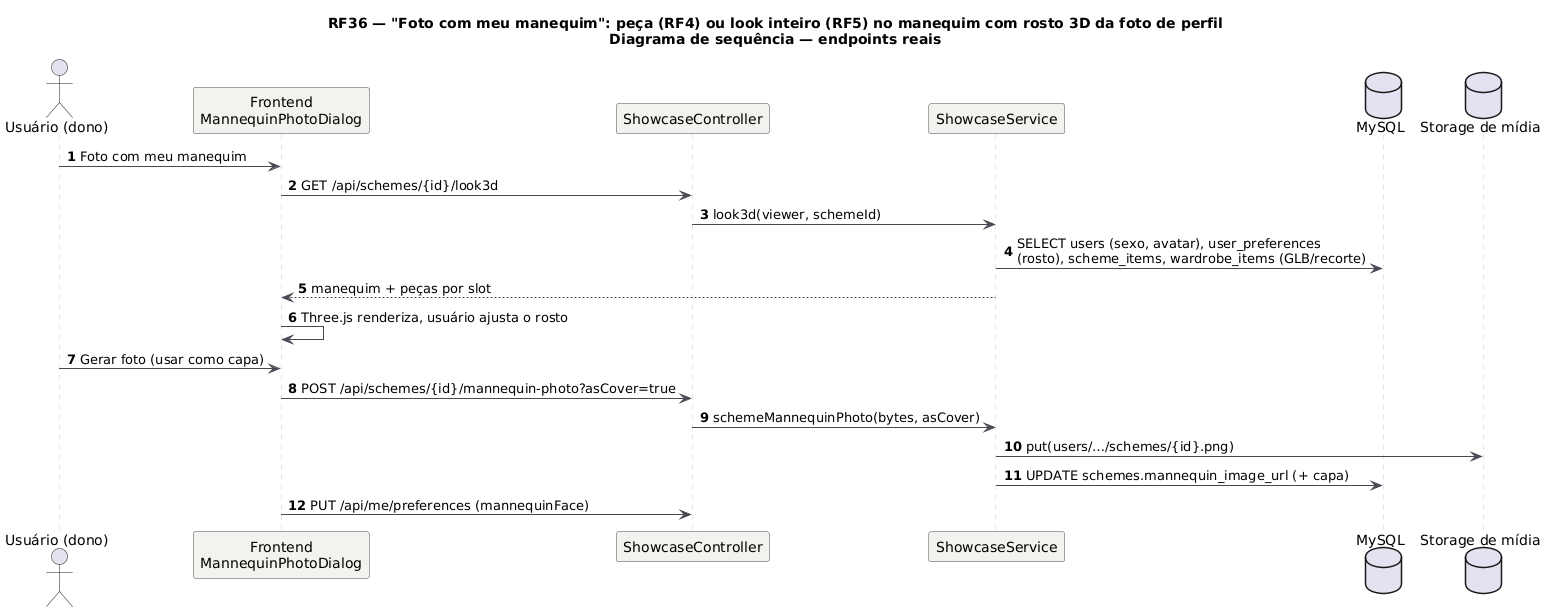

The diagram above was rendered by PlantUML. Its source (embedded in the PNG):
@startuml RF36_Sequencia
title RF36 — "Foto com meu manequim": peça (RF4) ou look inteiro (RF5) no manequim com rosto 3D da foto de perfil\nDiagrama de sequência — endpoints reais
skinparam backgroundColor #FFFFFF
skinparam sequence {
  ArrowColor #4A4852
  LifeLineBorderColor #CBC6BE
  ParticipantBackgroundColor #F4F2EF
  ParticipantBorderColor #4A4852
}
autonumber
actor "Usuário (dono)" as U
participant "Frontend\nMannequinPhotoDialog" as FE
participant "ShowcaseController" as C
participant "ShowcaseService" as S
database "MySQL" as DB
database "Storage de mídia" as MS
U -> FE: Foto com meu manequim
FE -> C: GET /api/schemes/{id}/look3d
C -> S: look3d(viewer, schemeId)
S -> DB: SELECT users (sexo, avatar), user_preferences\n(rosto), scheme_items, wardrobe_items (GLB/recorte)
S --> FE: manequim + peças por slot
FE -> FE: Three.js renderiza, usuário ajusta o rosto
U -> FE: Gerar foto (usar como capa)
FE -> C: POST /api/schemes/{id}/mannequin-photo?asCover=true
C -> S: schemeMannequinPhoto(bytes, asCover)
S -> MS: put(users/…/schemes/{id}.png)
S -> DB: UPDATE schemes.mannequin_image_url (+ capa)
FE -> C: PUT /api/me/preferences (mannequinFace)
@enduml